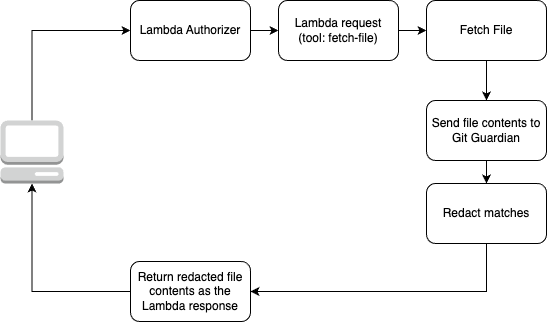

The diagram above was exported from draw.io. Its source (the exported page's mxGraphModel, read from the mxfile embedded in the PNG):
<mxGraphModel dx="2693" dy="1150" grid="1" gridSize="10" guides="1" tooltips="1" connect="1" arrows="1" fold="1" page="1" pageScale="1" pageWidth="625" pageHeight="1875" math="0" shadow="0">
  <root>
    <mxCell id="0" />
    <mxCell id="1" parent="0" />
    <mxCell id="2" style="edgeStyle=orthogonalEdgeStyle;rounded=0;orthogonalLoop=1;jettySize=auto;html=1;entryX=0;entryY=0.5;entryDx=0;entryDy=0;" edge="1" source="3" target="13" parent="1">
      <mxGeometry relative="1" as="geometry" />
    </mxCell>
    <mxCell id="3" value="Lambda request &lt;br&gt;(tool: fetch-file)" style="rounded=1;whiteSpace=wrap;html=1;" vertex="1" parent="1">
      <mxGeometry x="158" y="660" width="120" height="60" as="geometry" />
    </mxCell>
    <mxCell id="4" style="edgeStyle=orthogonalEdgeStyle;rounded=0;orthogonalLoop=1;jettySize=auto;html=1;" edge="1" source="5" target="7" parent="1">
      <mxGeometry relative="1" as="geometry" />
    </mxCell>
    <mxCell id="5" value="Send file contents to Git Guardian" style="rounded=1;whiteSpace=wrap;html=1;" vertex="1" parent="1">
      <mxGeometry x="306" y="760" width="120" height="60" as="geometry" />
    </mxCell>
    <mxCell id="6" style="edgeStyle=orthogonalEdgeStyle;rounded=0;orthogonalLoop=1;jettySize=auto;html=1;entryX=1;entryY=0.5;entryDx=0;entryDy=0;exitX=0.5;exitY=1;exitDx=0;exitDy=0;" edge="1" source="7" target="8" parent="1">
      <mxGeometry relative="1" as="geometry">
        <mxPoint x="278" y="951" as="targetPoint" />
      </mxGeometry>
    </mxCell>
    <mxCell id="7" value="Redact matches" style="rounded=1;whiteSpace=wrap;html=1;" vertex="1" parent="1">
      <mxGeometry x="306" y="843" width="120" height="60" as="geometry" />
    </mxCell>
    <mxCell id="8" value="Return redacted file contents as the Lambda response" style="rounded=1;whiteSpace=wrap;html=1;" vertex="1" parent="1">
      <mxGeometry x="10" y="921" width="120" height="60" as="geometry" />
    </mxCell>
    <mxCell id="9" style="edgeStyle=orthogonalEdgeStyle;rounded=0;orthogonalLoop=1;jettySize=auto;html=1;entryX=0;entryY=0.5;entryDx=0;entryDy=0;exitX=0.5;exitY=0;exitDx=0;exitDy=0;exitPerimeter=0;" edge="1" source="10" target="15" parent="1">
      <mxGeometry relative="1" as="geometry" />
    </mxCell>
    <mxCell id="10" value="" style="outlineConnect=0;dashed=0;verticalLabelPosition=bottom;verticalAlign=top;align=center;html=1;shape=mxgraph.aws3.management_console;fillColor=#D2D3D3;gradientColor=none;" vertex="1" parent="1">
      <mxGeometry x="-120" y="780" width="63" height="63" as="geometry" />
    </mxCell>
    <mxCell id="11" style="edgeStyle=orthogonalEdgeStyle;rounded=0;orthogonalLoop=1;jettySize=auto;html=1;entryX=0.5;entryY=1;entryDx=0;entryDy=0;entryPerimeter=0;" edge="1" source="8" target="10" parent="1">
      <mxGeometry relative="1" as="geometry" />
    </mxCell>
    <mxCell id="12" style="edgeStyle=orthogonalEdgeStyle;rounded=0;orthogonalLoop=1;jettySize=auto;html=1;entryX=0.5;entryY=0;entryDx=0;entryDy=0;" edge="1" source="13" target="5" parent="1">
      <mxGeometry relative="1" as="geometry" />
    </mxCell>
    <mxCell id="13" value="Fetch File" style="rounded=1;whiteSpace=wrap;html=1;" vertex="1" parent="1">
      <mxGeometry x="306" y="660" width="120" height="60" as="geometry" />
    </mxCell>
    <mxCell id="14" style="edgeStyle=orthogonalEdgeStyle;rounded=0;orthogonalLoop=1;jettySize=auto;html=1;entryX=0;entryY=0.5;entryDx=0;entryDy=0;" edge="1" source="15" target="3" parent="1">
      <mxGeometry relative="1" as="geometry" />
    </mxCell>
    <mxCell id="15" value="Lambda Authorizer" style="rounded=1;whiteSpace=wrap;html=1;" vertex="1" parent="1">
      <mxGeometry x="10" y="660" width="120" height="60" as="geometry" />
    </mxCell>
  </root>
</mxGraphModel>